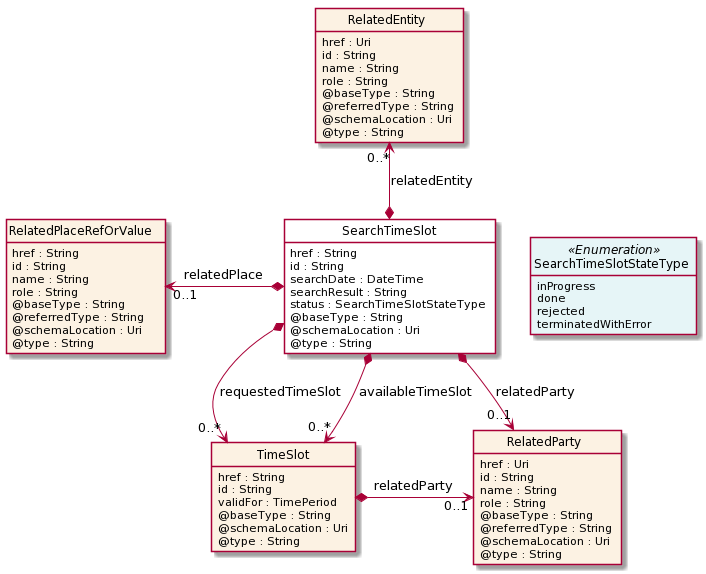

The diagram above was rendered by PlantUML. Its source (embedded in the PNG):
@startuml
hide circle
hide methods
hide stereotype
show <<Enumeration>> stereotype
skinparam class {
   BackgroundColor<<Enumeration>> #E6F5F7
   BackgroundColor<<Ref>> #FFFFE0
   BackgroundColor<<Pivot>> #FFFFFFF
   BackgroundColor #FCF2E3
}

class SearchTimeSlot  <<Pivot>> {
    href : String
    id : String
    searchDate : DateTime
    searchResult : String
    status : SearchTimeSlotStateType
    @baseType : String
    @schemaLocation : Uri
    @type : String
}

class SearchTimeSlotStateType <<Enumeration>> {
    inProgress
    done
    rejected
    terminatedWithError
}

class RelatedPlaceRefOrValue  {
    href : String
    id : String
    name : String
    role : String
    @baseType : String
    @referredType : String
    @schemaLocation : Uri
    @type : String
}

class RelatedEntity  {
    href : Uri
    id : String
    name : String
    role : String
    @baseType : String
    @referredType : String
    @schemaLocation : Uri
    @type : String
}

class RelatedParty  {
    href : Uri
    id : String
    name : String
    role : String
    @baseType : String
    @referredType : String
    @schemaLocation : Uri
    @type : String
}

class TimeSlot  {
    href : String
    id : String
    validFor : TimePeriod
    @baseType : String
    @schemaLocation : Uri
    @type : String
}

SearchTimeSlot *-->  "0..1" RelatedParty : relatedParty

SearchTimeSlot *-->  "0..*" TimeSlot : requestedTimeSlot

SearchTimeSlot *-->  "0..*" TimeSlot : availableTimeSlot

SearchTimeSlot -right[hidden]-> SearchTimeSlotStateType

TimeSlot *-right-> "0..1" RelatedParty : relatedParty

RelatedPlaceRefOrValue "0..1" <-left-* SearchTimeSlot : relatedPlace

RelatedEntity "0..*" <--* SearchTimeSlot : relatedEntity

@enduml